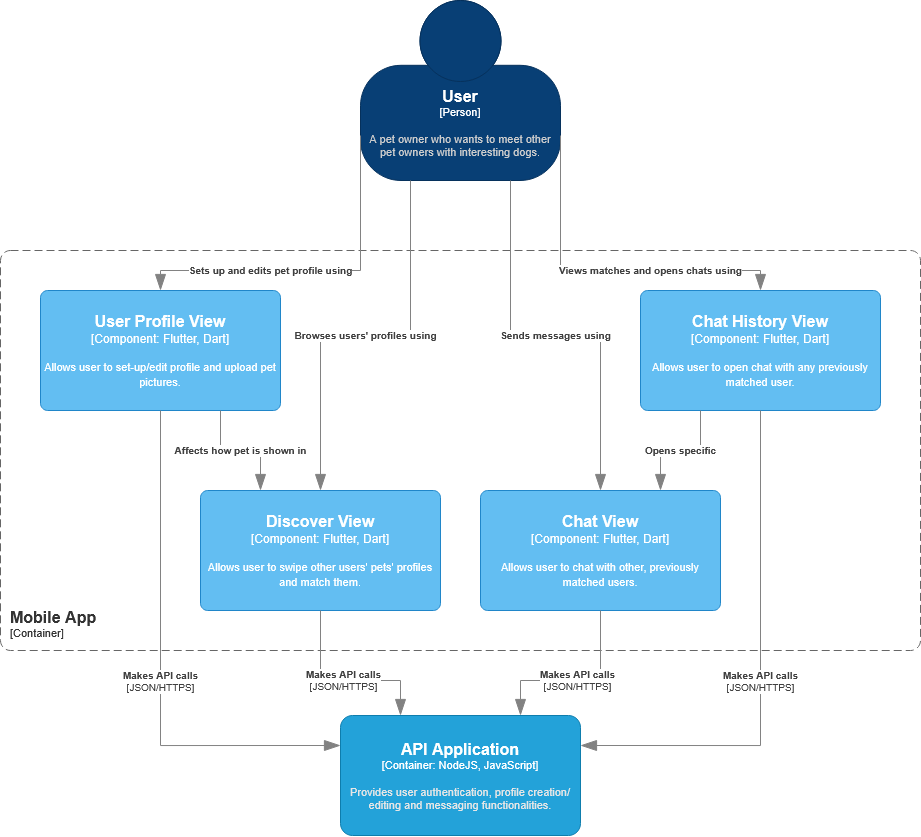

The diagram above was exported from draw.io. Its source (the exported page's mxGraphModel, read from the mxfile embedded in the PNG):
<mxGraphModel dx="1678" dy="916" grid="1" gridSize="10" guides="1" tooltips="1" connect="1" arrows="1" fold="1" page="1" pageScale="1" pageWidth="827" pageHeight="1169" math="0" shadow="0">
  <root>
    <mxCell id="0" />
    <mxCell id="1" parent="0" />
    <object placeholders="1" c4Name="Mobile App" c4Type="ContainerScopeBoundary" c4Application="Container" label="&lt;font style=&quot;font-size: 16px&quot;&gt;&lt;b&gt;&lt;div style=&quot;text-align: left&quot;&gt;%c4Name%&lt;/div&gt;&lt;/b&gt;&lt;/font&gt;&lt;div style=&quot;text-align: left&quot;&gt;[%c4Application%]&lt;/div&gt;" id="ulSes1OfEfMmaXCIcniv-18">
      <mxCell parent="1" style="rounded=1;fontSize=11;whiteSpace=wrap;html=1;dashed=1;arcSize=20;fillColor=none;strokeColor=#666666;fontColor=#333333;labelBackgroundColor=none;align=left;verticalAlign=bottom;labelBorderColor=none;spacingTop=0;spacing=10;dashPattern=8 4;metaEdit=1;rotatable=0;perimeter=rectanglePerimeter;noLabel=0;labelPadding=0;allowArrows=0;connectable=0;expand=0;recursiveResize=0;editable=1;pointerEvents=0;absoluteArcSize=1;points=[[0.25,0,0],[0.5,0,0],[0.75,0,0],[1,0.25,0],[1,0.5,0],[1,0.75,0],[0.75,1,0],[0.5,1,0],[0.25,1,0],[0,0.75,0],[0,0.5,0],[0,0.25,0]];" vertex="1">
        <mxGeometry height="400" width="920" x="370" y="950" as="geometry" />
      </mxCell>
    </object>
    <object placeholders="1" c4Name="User Profile View" c4Type="Component" c4Technology="Flutter, Dart" c4Description="Allows user to set-up/edit profile and upload pet pictures." label="&lt;font style=&quot;font-size: 16px&quot;&gt;&lt;b&gt;%c4Name%&lt;/b&gt;&lt;/font&gt;&lt;div&gt;[%c4Type%: %c4Technology%]&lt;/div&gt;&lt;br&gt;&lt;div&gt;&lt;font style=&quot;font-size: 11px&quot;&gt;%c4Description%&lt;/font&gt;&lt;/div&gt;" id="ulSes1OfEfMmaXCIcniv-19">
      <mxCell parent="1" style="rounded=1;whiteSpace=wrap;html=1;labelBackgroundColor=none;fillColor=#63BEF2;fontColor=#ffffff;align=center;arcSize=6;strokeColor=#2086C9;metaEdit=1;resizable=0;points=[[0.25,0,0],[0.5,0,0],[0.75,0,0],[1,0.25,0],[1,0.5,0],[1,0.75,0],[0.75,1,0],[0.5,1,0],[0.25,1,0],[0,0.75,0],[0,0.5,0],[0,0.25,0]];" vertex="1">
        <mxGeometry height="120" width="240" x="410" y="990" as="geometry" />
      </mxCell>
    </object>
    <object placeholders="1" c4Name="Chat History View" c4Type="Component" c4Technology="Flutter, Dart" c4Description="Allows user to open chat with any previously matched user." label="&lt;font style=&quot;font-size: 16px&quot;&gt;&lt;b&gt;%c4Name%&lt;/b&gt;&lt;/font&gt;&lt;div&gt;[%c4Type%: %c4Technology%]&lt;/div&gt;&lt;br&gt;&lt;div&gt;&lt;font style=&quot;font-size: 11px&quot;&gt;%c4Description%&lt;/font&gt;&lt;/div&gt;" id="ulSes1OfEfMmaXCIcniv-20">
      <mxCell parent="1" style="rounded=1;whiteSpace=wrap;html=1;labelBackgroundColor=none;fillColor=#63BEF2;fontColor=#ffffff;align=center;arcSize=6;strokeColor=#2086C9;metaEdit=1;resizable=0;points=[[0.25,0,0],[0.5,0,0],[0.75,0,0],[1,0.25,0],[1,0.5,0],[1,0.75,0],[0.75,1,0],[0.5,1,0],[0.25,1,0],[0,0.75,0],[0,0.5,0],[0,0.25,0]];" vertex="1">
        <mxGeometry height="120" width="240" x="1010" y="990" as="geometry" />
      </mxCell>
    </object>
    <object placeholders="1" c4Name="Chat View" c4Type="Component" c4Technology="Flutter, Dart" c4Description="Allows user to chat with other, previously matched users." label="&lt;font style=&quot;font-size: 16px&quot;&gt;&lt;b&gt;%c4Name%&lt;/b&gt;&lt;/font&gt;&lt;div&gt;[%c4Type%: %c4Technology%]&lt;/div&gt;&lt;br&gt;&lt;div&gt;&lt;font style=&quot;font-size: 11px&quot;&gt;%c4Description%&lt;/font&gt;&lt;/div&gt;" id="ulSes1OfEfMmaXCIcniv-21">
      <mxCell parent="1" style="rounded=1;whiteSpace=wrap;html=1;labelBackgroundColor=none;fillColor=#63BEF2;fontColor=#ffffff;align=center;arcSize=6;strokeColor=#2086C9;metaEdit=1;resizable=0;points=[[0.25,0,0],[0.5,0,0],[0.75,0,0],[1,0.25,0],[1,0.5,0],[1,0.75,0],[0.75,1,0],[0.5,1,0],[0.25,1,0],[0,0.75,0],[0,0.5,0],[0,0.25,0]];" vertex="1">
        <mxGeometry height="120" width="240" x="850" y="1190" as="geometry" />
      </mxCell>
    </object>
    <object placeholders="1" c4Name="Discover View" c4Type="Component" c4Technology="Flutter, Dart" c4Description="Allows user to swipe other users' pets' profiles and match them." label="&lt;font style=&quot;font-size: 16px&quot;&gt;&lt;b&gt;%c4Name%&lt;/b&gt;&lt;/font&gt;&lt;div&gt;[%c4Type%: %c4Technology%]&lt;/div&gt;&lt;br&gt;&lt;div&gt;&lt;font style=&quot;font-size: 11px&quot;&gt;%c4Description%&lt;/font&gt;&lt;/div&gt;" id="ulSes1OfEfMmaXCIcniv-22">
      <mxCell parent="1" style="rounded=1;whiteSpace=wrap;html=1;labelBackgroundColor=none;fillColor=#63BEF2;fontColor=#ffffff;align=center;arcSize=6;strokeColor=#2086C9;metaEdit=1;resizable=0;points=[[0.25,0,0],[0.5,0,0],[0.75,0,0],[1,0.25,0],[1,0.5,0],[1,0.75,0],[0.75,1,0],[0.5,1,0],[0.25,1,0],[0,0.75,0],[0,0.5,0],[0,0.25,0]];" vertex="1">
        <mxGeometry height="120" width="240" x="570" y="1190" as="geometry" />
      </mxCell>
    </object>
    <object placeholders="1" c4Name="API Application" c4Type="Container" c4Technology="NodeJS, JavaScript" c4Description="Provides user authentication, profile creation/editing and messaging functionalities." label="&lt;font style=&quot;font-size: 16px&quot;&gt;&lt;b&gt;%c4Name%&lt;/b&gt;&lt;/font&gt;&lt;div&gt;[%c4Type%: %c4Technology%]&lt;/div&gt;&lt;br&gt;&lt;div&gt;&lt;font style=&quot;font-size: 11px&quot;&gt;&lt;font color=&quot;#E6E6E6&quot;&gt;%c4Description%&lt;/font&gt;&lt;/div&gt;" id="ulSes1OfEfMmaXCIcniv-23">
      <mxCell parent="1" style="rounded=1;whiteSpace=wrap;html=1;fontSize=11;labelBackgroundColor=none;fillColor=#23A2D9;fontColor=#ffffff;align=center;arcSize=10;strokeColor=#0E7DAD;metaEdit=1;resizable=0;points=[[0.25,0,0],[0.5,0,0],[0.75,0,0],[1,0.25,0],[1,0.5,0],[1,0.75,0],[0.75,1,0],[0.5,1,0],[0.25,1,0],[0,0.75,0],[0,0.5,0],[0,0.25,0]];" vertex="1">
        <mxGeometry height="120" width="240" x="710" y="1415" as="geometry" />
      </mxCell>
    </object>
    <object placeholders="1" c4Name="User" c4Type="Person" c4Description="A pet owner who wants to meet other pet owners with interesting dogs." label="&lt;font style=&quot;font-size: 16px&quot;&gt;&lt;b&gt;%c4Name%&lt;/b&gt;&lt;/font&gt;&lt;div&gt;[%c4Type%]&lt;/div&gt;&lt;br&gt;&lt;div&gt;&lt;font style=&quot;font-size: 11px&quot;&gt;&lt;font color=&quot;#cccccc&quot;&gt;%c4Description%&lt;/font&gt;&lt;/div&gt;" id="ulSes1OfEfMmaXCIcniv-24">
      <mxCell parent="1" style="html=1;fontSize=11;dashed=0;whiteSpace=wrap;fillColor=#083F75;strokeColor=#06315C;fontColor=#ffffff;shape=mxgraph.c4.person2;align=center;metaEdit=1;points=[[0.5,0,0],[1,0.5,0],[1,0.75,0],[0.75,1,0],[0.5,1,0],[0.25,1,0],[0,0.75,0],[0,0.5,0]];resizable=0;" vertex="1">
        <mxGeometry height="180" width="200" x="730" y="700" as="geometry" />
      </mxCell>
    </object>
    <object placeholders="1" c4Type="Relationship" c4Description="Sets up and edits pet profile using" label="&lt;div style=&quot;text-align: left&quot;&gt;&lt;div style=&quot;text-align: center&quot;&gt;&lt;b&gt;%c4Description%&lt;/b&gt;&lt;/div&gt;" id="ulSes1OfEfMmaXCIcniv-25">
      <mxCell edge="1" parent="1" source="ulSes1OfEfMmaXCIcniv-24" style="endArrow=blockThin;html=1;fontSize=10;fontColor=#404040;strokeWidth=1;endFill=1;strokeColor=#828282;elbow=vertical;metaEdit=1;endSize=14;startSize=14;jumpStyle=arc;jumpSize=16;rounded=0;edgeStyle=orthogonalEdgeStyle;exitX=0;exitY=0.75;exitDx=0;exitDy=0;exitPerimeter=0;entryX=0.5;entryY=0;entryDx=0;entryDy=0;entryPerimeter=0;" target="ulSes1OfEfMmaXCIcniv-19">
        <mxGeometry relative="1" width="240" x="0.2676" as="geometry">
          <mxPoint as="offset" />
          <Array as="points">
            <mxPoint x="730" y="970" />
            <mxPoint x="530" y="970" />
          </Array>
          <mxPoint x="820" y="1080" as="sourcePoint" />
          <mxPoint x="1060" y="1080" as="targetPoint" />
        </mxGeometry>
      </mxCell>
    </object>
    <object placeholders="1" c4Type="Relationship" c4Description="Browses users' profiles using" label="&lt;div style=&quot;text-align: left&quot;&gt;&lt;div style=&quot;text-align: center&quot;&gt;&lt;b&gt;%c4Description%&lt;/b&gt;&lt;/div&gt;" id="ulSes1OfEfMmaXCIcniv-26">
      <mxCell edge="1" parent="1" source="ulSes1OfEfMmaXCIcniv-24" style="endArrow=blockThin;html=1;fontSize=10;fontColor=#404040;strokeWidth=1;endFill=1;strokeColor=#828282;elbow=vertical;metaEdit=1;endSize=14;startSize=14;jumpStyle=arc;jumpSize=16;rounded=0;edgeStyle=orthogonalEdgeStyle;exitX=0.25;exitY=1;exitDx=0;exitDy=0;exitPerimeter=0;entryX=0.5;entryY=0;entryDx=0;entryDy=0;entryPerimeter=0;" target="ulSes1OfEfMmaXCIcniv-22">
        <mxGeometry relative="1" width="240" as="geometry">
          <mxPoint x="820" y="1080" as="sourcePoint" />
          <mxPoint x="1060" y="1080" as="targetPoint" />
        </mxGeometry>
      </mxCell>
    </object>
    <object placeholders="1" c4Type="Relationship" c4Description="Sends messages using" label="&lt;div style=&quot;text-align: left&quot;&gt;&lt;div style=&quot;text-align: center&quot;&gt;&lt;b&gt;%c4Description%&lt;/b&gt;&lt;/div&gt;" id="ulSes1OfEfMmaXCIcniv-27">
      <mxCell edge="1" parent="1" source="ulSes1OfEfMmaXCIcniv-24" style="endArrow=blockThin;html=1;fontSize=10;fontColor=#404040;strokeWidth=1;endFill=1;strokeColor=#828282;elbow=vertical;metaEdit=1;endSize=14;startSize=14;jumpStyle=arc;jumpSize=16;rounded=0;edgeStyle=orthogonalEdgeStyle;exitX=0.75;exitY=1;exitDx=0;exitDy=0;exitPerimeter=0;entryX=0.5;entryY=0;entryDx=0;entryDy=0;entryPerimeter=0;" target="ulSes1OfEfMmaXCIcniv-21">
        <mxGeometry relative="1" width="240" as="geometry">
          <mxPoint x="820" y="1080" as="sourcePoint" />
          <mxPoint x="1060" y="1080" as="targetPoint" />
        </mxGeometry>
      </mxCell>
    </object>
    <object placeholders="1" c4Type="Relationship" c4Description="Views matches and opens chats using" label="&lt;div style=&quot;text-align: left&quot;&gt;&lt;div style=&quot;text-align: center&quot;&gt;&lt;b&gt;%c4Description%&lt;/b&gt;&lt;/div&gt;" id="ulSes1OfEfMmaXCIcniv-28">
      <mxCell edge="1" parent="1" source="ulSes1OfEfMmaXCIcniv-24" style="endArrow=blockThin;html=1;fontSize=10;fontColor=#404040;strokeWidth=1;endFill=1;strokeColor=#828282;elbow=vertical;metaEdit=1;endSize=14;startSize=14;jumpStyle=arc;jumpSize=16;rounded=0;edgeStyle=orthogonalEdgeStyle;exitX=1;exitY=0.75;exitDx=0;exitDy=0;exitPerimeter=0;entryX=0.5;entryY=0;entryDx=0;entryDy=0;entryPerimeter=0;" target="ulSes1OfEfMmaXCIcniv-20">
        <mxGeometry relative="1" width="240" x="0.2676" as="geometry">
          <mxPoint as="offset" />
          <Array as="points">
            <mxPoint x="930" y="970" />
            <mxPoint x="1130" y="970" />
          </Array>
          <mxPoint x="820" y="1080" as="sourcePoint" />
          <mxPoint x="1060" y="1080" as="targetPoint" />
        </mxGeometry>
      </mxCell>
    </object>
    <object placeholders="1" c4Type="Relationship" c4Technology="JSON/HTTPS" c4Description="Makes API calls" label="&lt;div style=&quot;text-align: left&quot;&gt;&lt;div style=&quot;text-align: center&quot;&gt;&lt;b&gt;%c4Description%&lt;/b&gt;&lt;/div&gt;&lt;div style=&quot;text-align: center&quot;&gt;[%c4Technology%]&lt;/div&gt;&lt;/div&gt;" id="ulSes1OfEfMmaXCIcniv-29">
      <mxCell edge="1" parent="1" source="ulSes1OfEfMmaXCIcniv-19" style="endArrow=blockThin;html=1;fontSize=10;fontColor=#404040;strokeWidth=1;endFill=1;strokeColor=#828282;elbow=vertical;metaEdit=1;endSize=14;startSize=14;jumpStyle=arc;jumpSize=16;rounded=0;edgeStyle=orthogonalEdgeStyle;exitX=0.5;exitY=1;exitDx=0;exitDy=0;exitPerimeter=0;entryX=0;entryY=0.25;entryDx=0;entryDy=0;entryPerimeter=0;" target="ulSes1OfEfMmaXCIcniv-23">
        <mxGeometry relative="1" width="240" x="0.0485" as="geometry">
          <mxPoint as="offset" />
          <mxPoint x="490" y="1400" as="sourcePoint" />
          <mxPoint x="490" y="1480" as="targetPoint" />
        </mxGeometry>
      </mxCell>
    </object>
    <object placeholders="1" c4Type="Relationship" c4Technology="JSON/HTTPS" c4Description="Makes API calls" label="&lt;div style=&quot;text-align: left&quot;&gt;&lt;div style=&quot;text-align: center&quot;&gt;&lt;b&gt;%c4Description%&lt;/b&gt;&lt;/div&gt;&lt;div style=&quot;text-align: center&quot;&gt;[%c4Technology%]&lt;/div&gt;&lt;/div&gt;" id="ulSes1OfEfMmaXCIcniv-30">
      <mxCell edge="1" parent="1" source="ulSes1OfEfMmaXCIcniv-22" style="endArrow=blockThin;html=1;fontSize=10;fontColor=#404040;strokeWidth=1;endFill=1;strokeColor=#828282;elbow=vertical;metaEdit=1;endSize=14;startSize=14;jumpStyle=arc;jumpSize=16;rounded=0;edgeStyle=orthogonalEdgeStyle;exitX=0.5;exitY=1;exitDx=0;exitDy=0;exitPerimeter=0;entryX=0.25;entryY=0;entryDx=0;entryDy=0;entryPerimeter=0;" target="ulSes1OfEfMmaXCIcniv-23">
        <mxGeometry relative="1" width="240" as="geometry">
          <Array as="points">
            <mxPoint x="690" y="1380" />
            <mxPoint x="770" y="1380" />
          </Array>
          <mxPoint x="620" y="1520" as="sourcePoint" />
          <mxPoint x="800" y="1815" as="targetPoint" />
        </mxGeometry>
      </mxCell>
    </object>
    <object placeholders="1" c4Type="Relationship" c4Technology="JSON/HTTPS" c4Description="Makes API calls" label="&lt;div style=&quot;text-align: left&quot;&gt;&lt;div style=&quot;text-align: center&quot;&gt;&lt;b&gt;%c4Description%&lt;/b&gt;&lt;/div&gt;&lt;div style=&quot;text-align: center&quot;&gt;[%c4Technology%]&lt;/div&gt;&lt;/div&gt;" id="ulSes1OfEfMmaXCIcniv-31">
      <mxCell edge="1" parent="1" style="endArrow=blockThin;html=1;fontSize=10;fontColor=#404040;strokeWidth=1;endFill=1;strokeColor=#828282;elbow=vertical;metaEdit=1;endSize=14;startSize=14;jumpStyle=arc;jumpSize=16;rounded=0;edgeStyle=orthogonalEdgeStyle;exitX=0.5;exitY=1;exitDx=0;exitDy=0;exitPerimeter=0;entryX=0.75;entryY=0;entryDx=0;entryDy=0;entryPerimeter=0;" target="ulSes1OfEfMmaXCIcniv-23">
        <mxGeometry relative="1" width="240" as="geometry">
          <Array as="points">
            <mxPoint x="970" y="1380" />
            <mxPoint x="890" y="1380" />
          </Array>
          <mxPoint x="970" y="1310" as="sourcePoint" />
          <mxPoint x="1050" y="1415" as="targetPoint" />
        </mxGeometry>
      </mxCell>
    </object>
    <object placeholders="1" c4Type="Relationship" c4Technology="JSON/HTTPS" c4Description="Makes API calls" label="&lt;div style=&quot;text-align: left&quot;&gt;&lt;div style=&quot;text-align: center&quot;&gt;&lt;b&gt;%c4Description%&lt;/b&gt;&lt;/div&gt;&lt;div style=&quot;text-align: center&quot;&gt;[%c4Technology%]&lt;/div&gt;&lt;/div&gt;" id="ulSes1OfEfMmaXCIcniv-32">
      <mxCell edge="1" parent="1" source="ulSes1OfEfMmaXCIcniv-20" style="endArrow=blockThin;html=1;fontSize=10;fontColor=#404040;strokeWidth=1;endFill=1;strokeColor=#828282;elbow=vertical;metaEdit=1;endSize=14;startSize=14;jumpStyle=arc;jumpSize=16;rounded=0;edgeStyle=orthogonalEdgeStyle;exitX=0.5;exitY=1;exitDx=0;exitDy=0;exitPerimeter=0;entryX=1;entryY=0.25;entryDx=0;entryDy=0;entryPerimeter=0;" target="ulSes1OfEfMmaXCIcniv-23">
        <mxGeometry relative="1" width="240" x="0.0485" as="geometry">
          <mxPoint as="offset" />
          <mxPoint x="1140" y="1420" as="sourcePoint" />
          <mxPoint x="1320" y="1715" as="targetPoint" />
        </mxGeometry>
      </mxCell>
    </object>
    <object placeholders="1" c4Type="Relationship" c4Description="Opens specific" label="&lt;div style=&quot;text-align: left&quot;&gt;&lt;div style=&quot;text-align: center&quot;&gt;&lt;b&gt;%c4Description%&lt;/b&gt;&lt;/div&gt;" id="ulSes1OfEfMmaXCIcniv-33">
      <mxCell edge="1" parent="1" source="ulSes1OfEfMmaXCIcniv-20" style="endArrow=blockThin;html=1;fontSize=10;fontColor=#404040;strokeWidth=1;endFill=1;strokeColor=#828282;elbow=vertical;metaEdit=1;endSize=14;startSize=14;jumpStyle=arc;jumpSize=16;rounded=0;edgeStyle=orthogonalEdgeStyle;exitX=0.25;exitY=1;exitDx=0;exitDy=0;exitPerimeter=0;entryX=0.75;entryY=0;entryDx=0;entryDy=0;entryPerimeter=0;" target="ulSes1OfEfMmaXCIcniv-21">
        <mxGeometry relative="1" width="240" as="geometry">
          <mxPoint x="1190" y="1190" as="sourcePoint" />
          <mxPoint x="1430" y="1190" as="targetPoint" />
        </mxGeometry>
      </mxCell>
    </object>
    <object placeholders="1" c4Type="Relationship" c4Description="Affects how pet is shown in" label="&lt;div style=&quot;text-align: left&quot;&gt;&lt;div style=&quot;text-align: center&quot;&gt;&lt;b&gt;%c4Description%&lt;/b&gt;&lt;/div&gt;" id="ulSes1OfEfMmaXCIcniv-34">
      <mxCell edge="1" parent="1" source="ulSes1OfEfMmaXCIcniv-19" style="endArrow=blockThin;html=1;fontSize=10;fontColor=#404040;strokeWidth=1;endFill=1;strokeColor=#828282;elbow=vertical;metaEdit=1;endSize=14;startSize=14;jumpStyle=arc;jumpSize=16;rounded=0;edgeStyle=orthogonalEdgeStyle;exitX=0.75;exitY=1;exitDx=0;exitDy=0;exitPerimeter=0;entryX=0.25;entryY=0;entryDx=0;entryDy=0;entryPerimeter=0;" target="ulSes1OfEfMmaXCIcniv-22">
        <mxGeometry relative="1" width="240" as="geometry">
          <mxPoint x="820" y="1190" as="sourcePoint" />
          <mxPoint x="1060" y="1190" as="targetPoint" />
        </mxGeometry>
      </mxCell>
    </object>
  </root>
</mxGraphModel>